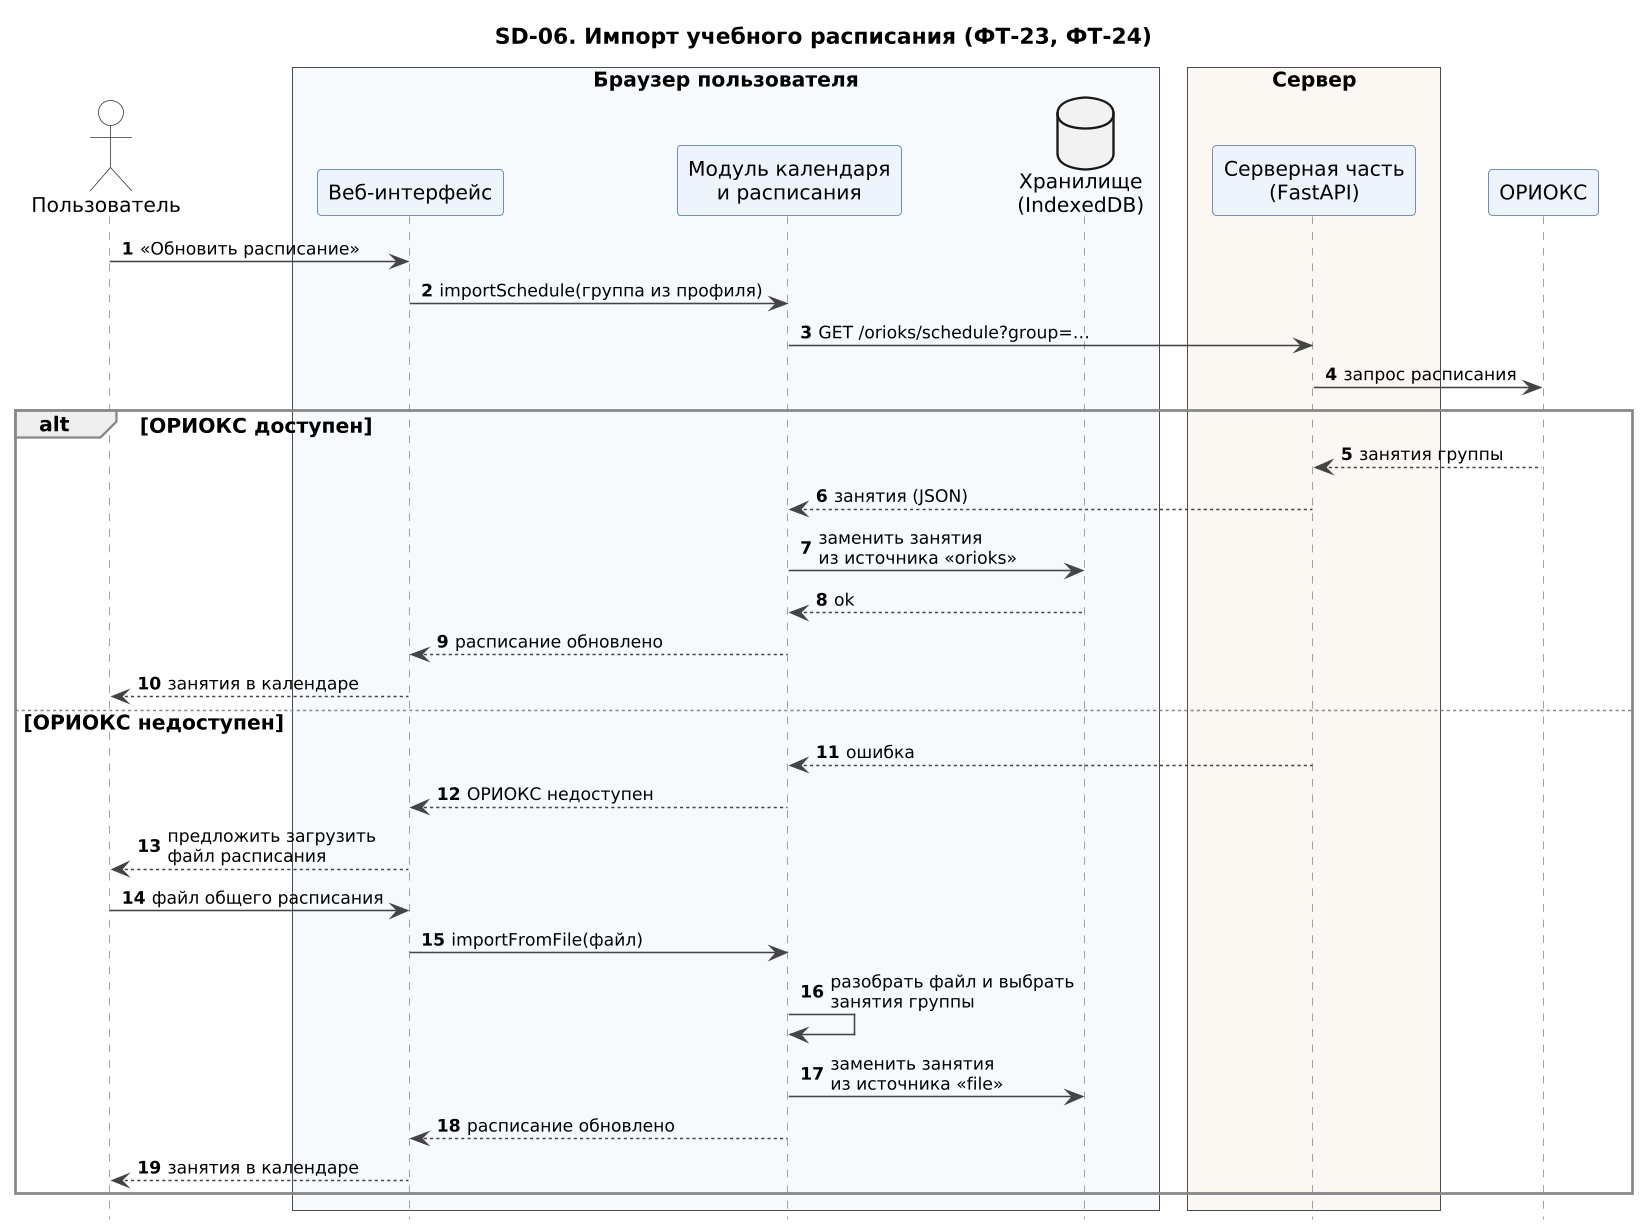

The diagram above was rendered by PlantUML. Its source (embedded in the PNG):
@startuml SD-06_raspisanie
!include seqhead.iuml
title SD-06. Импорт учебного расписания (ФТ-23, ФТ-24)
actor "Пользователь" as U
box "Браузер пользователя" #F7FAFD
participant "Веб-интерфейс" as UI
participant "Модуль календаря\nи расписания" as CM
database "Хранилище\n(IndexedDB)" as DB
end box
box "Сервер" #FBF7F2
participant "Серверная часть\n(FastAPI)" as SRV
end box
participant "ОРИОКС" as OR

U -> UI : «Обновить расписание»
UI -> CM : importSchedule(группа из профиля)
CM -> SRV : GET /orioks/schedule?group=…
SRV -> OR : запрос расписания
alt ОРИОКС доступен
  OR --> SRV : занятия группы
  SRV --> CM : занятия (JSON)
  CM -> DB : заменить занятия\nиз источника «orioks»
  DB --> CM : ok
  CM --> UI : расписание обновлено
  UI --> U : занятия в календаре
else ОРИОКС недоступен
  SRV --> CM : ошибка
  CM --> UI : ОРИОКС недоступен
  UI --> U : предложить загрузить\nфайл расписания
  U -> UI : файл общего расписания
  UI -> CM : importFromFile(файл)
  CM -> CM : разобрать файл и выбрать\nзанятия группы
  CM -> DB : заменить занятия\nиз источника «file»
  CM --> UI : расписание обновлено
  UI --> U : занятия в календаре
end
@enduml